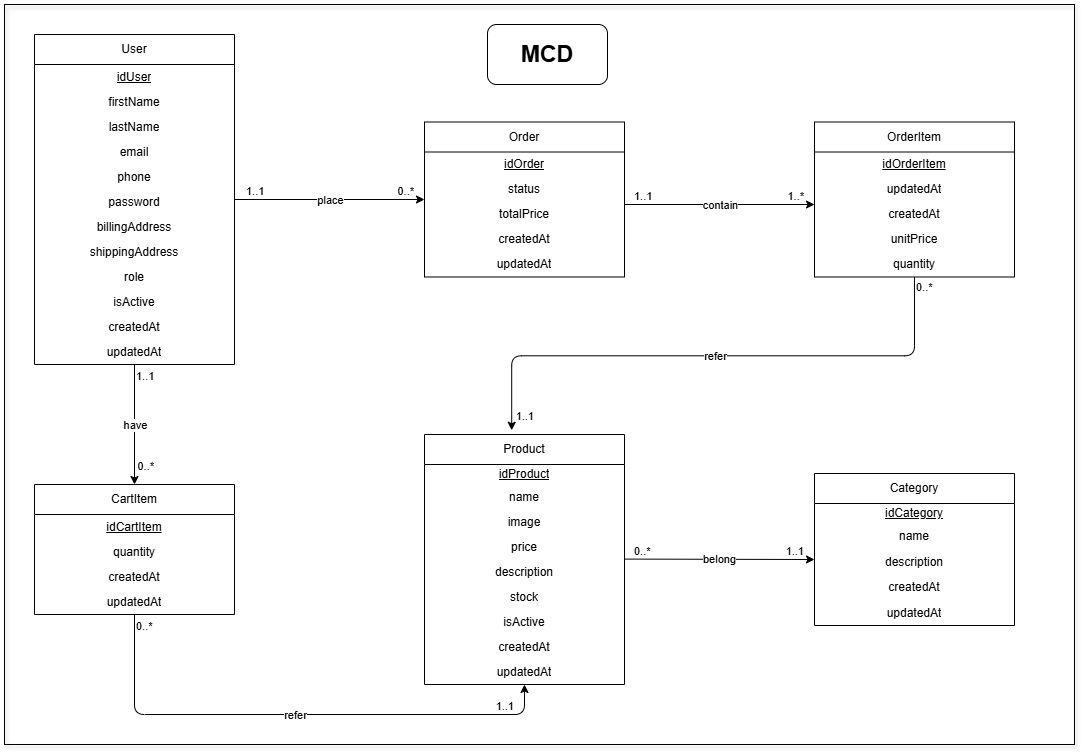

The diagram above was exported from draw.io. Its source (the exported page's mxGraphModel, read from the mxfile embedded in the PNG):
<mxGraphModel dx="1181" dy="907" grid="1" gridSize="10" guides="1" tooltips="1" connect="1" arrows="1" fold="1" page="1" pageScale="1.3" pageWidth="850" pageHeight="1100" math="0" shadow="0">
  <root>
    <mxCell id="0" />
    <mxCell id="1" parent="0" />
    <mxCell id="201" value="" style="rounded=0;whiteSpace=wrap;html=1;glass=0;shadow=1;fillColor=none;" parent="1" vertex="1">
      <mxGeometry x="10" y="10" width="1070" height="740" as="geometry" />
    </mxCell>
    <mxCell id="197" value="" style="rounded=1;whiteSpace=wrap;html=1;" parent="1" vertex="1">
      <mxGeometry x="493" y="30" width="120" height="60" as="geometry" />
    </mxCell>
    <mxCell id="3" value="User" style="swimlane;fontStyle=0;childLayout=stackLayout;horizontal=1;startSize=30;horizontalStack=0;resizeParent=1;resizeParentMax=0;resizeLast=0;collapsible=1;marginBottom=0;whiteSpace=wrap;html=1;" parent="1" vertex="1">
      <mxGeometry x="40" y="40" width="200" height="330" as="geometry" />
    </mxCell>
    <mxCell id="35" value="idUser" style="shape=partialRectangle;html=1;whiteSpace=wrap;connectable=0;strokeColor=inherit;overflow=hidden;fillColor=none;top=0;left=0;bottom=0;right=0;pointerEvents=1;fontStyle=4;fontSize=12;" parent="3" vertex="1">
      <mxGeometry y="30" width="200" height="25" as="geometry" />
    </mxCell>
    <mxCell id="36" value="firstName" style="shape=partialRectangle;html=1;whiteSpace=wrap;connectable=0;strokeColor=inherit;overflow=hidden;fillColor=none;top=0;left=0;bottom=0;right=0;pointerEvents=1;fontSize=12;" parent="3" vertex="1">
      <mxGeometry y="55" width="200" height="25" as="geometry" />
    </mxCell>
    <mxCell id="37" value="lastName" style="shape=partialRectangle;html=1;whiteSpace=wrap;connectable=0;strokeColor=inherit;overflow=hidden;fillColor=none;top=0;left=0;bottom=0;right=0;pointerEvents=1;fontSize=12;" parent="3" vertex="1">
      <mxGeometry y="80" width="200" height="25" as="geometry" />
    </mxCell>
    <mxCell id="38" value="email" style="shape=partialRectangle;html=1;whiteSpace=wrap;connectable=0;strokeColor=inherit;overflow=hidden;fillColor=none;top=0;left=0;bottom=0;right=0;pointerEvents=1;fontSize=12;" parent="3" vertex="1">
      <mxGeometry y="105" width="200" height="25" as="geometry" />
    </mxCell>
    <mxCell id="39" value="phone" style="shape=partialRectangle;html=1;whiteSpace=wrap;connectable=0;strokeColor=inherit;overflow=hidden;fillColor=none;top=0;left=0;bottom=0;right=0;pointerEvents=1;fontSize=12;" parent="3" vertex="1">
      <mxGeometry y="130" width="200" height="25" as="geometry" />
    </mxCell>
    <mxCell id="40" value="password" style="shape=partialRectangle;html=1;whiteSpace=wrap;connectable=0;strokeColor=inherit;overflow=hidden;fillColor=none;top=0;left=0;bottom=0;right=0;pointerEvents=1;fontSize=12;" parent="3" vertex="1">
      <mxGeometry y="155" width="200" height="25" as="geometry" />
    </mxCell>
    <mxCell id="41" value="billingAddress" style="shape=partialRectangle;html=1;whiteSpace=wrap;connectable=0;strokeColor=inherit;overflow=hidden;fillColor=none;top=0;left=0;bottom=0;right=0;pointerEvents=1;fontSize=12;" parent="3" vertex="1">
      <mxGeometry y="180" width="200" height="25" as="geometry" />
    </mxCell>
    <mxCell id="42" value="shippingAddress" style="shape=partialRectangle;html=1;whiteSpace=wrap;connectable=0;strokeColor=inherit;overflow=hidden;fillColor=none;top=0;left=0;bottom=0;right=0;pointerEvents=1;fontSize=12;" parent="3" vertex="1">
      <mxGeometry y="205" width="200" height="25" as="geometry" />
    </mxCell>
    <mxCell id="43" value="role" style="shape=partialRectangle;html=1;whiteSpace=wrap;connectable=0;strokeColor=inherit;overflow=hidden;fillColor=none;top=0;left=0;bottom=0;right=0;pointerEvents=1;fontSize=12;" parent="3" vertex="1">
      <mxGeometry y="230" width="200" height="25" as="geometry" />
    </mxCell>
    <mxCell id="44" value="isActive" style="shape=partialRectangle;html=1;whiteSpace=wrap;connectable=0;strokeColor=inherit;overflow=hidden;fillColor=none;top=0;left=0;bottom=0;right=0;pointerEvents=1;fontSize=12;" parent="3" vertex="1">
      <mxGeometry y="255" width="200" height="25" as="geometry" />
    </mxCell>
    <mxCell id="45" value="createdAt" style="shape=partialRectangle;html=1;whiteSpace=wrap;connectable=0;strokeColor=inherit;overflow=hidden;fillColor=none;top=0;left=0;bottom=0;right=0;pointerEvents=1;fontSize=12;" parent="3" vertex="1">
      <mxGeometry y="280" width="200" height="25" as="geometry" />
    </mxCell>
    <mxCell id="46" value="updatedAt" style="shape=partialRectangle;html=1;whiteSpace=wrap;connectable=0;strokeColor=inherit;overflow=hidden;fillColor=none;top=0;left=0;bottom=0;right=0;pointerEvents=1;fontSize=12;" parent="3" vertex="1">
      <mxGeometry y="305" width="200" height="25" as="geometry" />
    </mxCell>
    <mxCell id="16" value="Category" style="swimlane;fontStyle=0;childLayout=stackLayout;horizontal=1;startSize=30;horizontalStack=0;resizeParent=1;resizeParentMax=0;resizeLast=0;collapsible=1;marginBottom=0;whiteSpace=wrap;html=1;" parent="1" vertex="1">
      <mxGeometry x="820" y="479" width="200" height="152" as="geometry" />
    </mxCell>
    <mxCell id="29" value="idCategory" style="shape=partialRectangle;html=1;whiteSpace=wrap;connectable=0;strokeColor=inherit;overflow=hidden;fillColor=none;top=0;left=0;bottom=0;right=0;pointerEvents=1;fontStyle=4;fontSize=12;" parent="16" vertex="1">
      <mxGeometry y="30" width="200" height="20" as="geometry">
        <mxRectangle width="260" height="20" as="alternateBounds" />
      </mxGeometry>
    </mxCell>
    <mxCell id="31" value="name" style="shape=partialRectangle;html=1;whiteSpace=wrap;connectable=0;strokeColor=inherit;overflow=hidden;fillColor=none;top=0;left=0;bottom=0;right=0;pointerEvents=1;fontSize=12;" parent="16" vertex="1">
      <mxGeometry y="50" width="200" height="26" as="geometry">
        <mxRectangle width="260" height="26" as="alternateBounds" />
      </mxGeometry>
    </mxCell>
    <mxCell id="32" value="description" style="shape=partialRectangle;html=1;whiteSpace=wrap;connectable=0;strokeColor=inherit;overflow=hidden;fillColor=none;top=0;left=0;bottom=0;right=0;pointerEvents=1;fontSize=12;" parent="16" vertex="1">
      <mxGeometry y="76" width="200" height="25" as="geometry">
        <mxRectangle width="260" height="25" as="alternateBounds" />
      </mxGeometry>
    </mxCell>
    <mxCell id="33" value="createdAt" style="shape=partialRectangle;html=1;whiteSpace=wrap;connectable=0;strokeColor=inherit;overflow=hidden;fillColor=none;top=0;left=0;bottom=0;right=0;pointerEvents=1;fontSize=12;" parent="16" vertex="1">
      <mxGeometry y="101" width="200" height="26" as="geometry">
        <mxRectangle width="260" height="26" as="alternateBounds" />
      </mxGeometry>
    </mxCell>
    <mxCell id="34" value="updatedAt" style="shape=partialRectangle;html=1;whiteSpace=wrap;connectable=0;strokeColor=inherit;overflow=hidden;fillColor=none;top=0;left=0;bottom=0;right=0;pointerEvents=1;fontSize=12;" parent="16" vertex="1">
      <mxGeometry y="127" width="200" height="25" as="geometry">
        <mxRectangle width="260" height="25" as="alternateBounds" />
      </mxGeometry>
    </mxCell>
    <mxCell id="47" value="Product" style="swimlane;fontStyle=0;childLayout=stackLayout;horizontal=1;startSize=30;horizontalStack=0;resizeParent=1;resizeParentMax=0;resizeLast=0;collapsible=1;marginBottom=0;whiteSpace=wrap;html=1;" parent="1" vertex="1">
      <mxGeometry x="430" y="440" width="200" height="250" as="geometry" />
    </mxCell>
    <mxCell id="53" value="idProduct" style="shape=partialRectangle;html=1;whiteSpace=wrap;connectable=0;strokeColor=inherit;overflow=hidden;fillColor=none;top=0;left=0;bottom=0;right=0;pointerEvents=1;fontStyle=4;fontSize=12;" parent="47" vertex="1">
      <mxGeometry y="30" width="200" height="20" as="geometry">
        <mxRectangle width="220" height="20" as="alternateBounds" />
      </mxGeometry>
    </mxCell>
    <mxCell id="55" value="name" style="shape=partialRectangle;html=1;whiteSpace=wrap;connectable=0;strokeColor=inherit;overflow=hidden;fillColor=none;top=0;left=0;bottom=0;right=0;pointerEvents=1;fontSize=12;" parent="47" vertex="1">
      <mxGeometry y="50" width="200" height="25" as="geometry">
        <mxRectangle width="220" height="25" as="alternateBounds" />
      </mxGeometry>
    </mxCell>
    <mxCell id="56" value="image" style="shape=partialRectangle;html=1;whiteSpace=wrap;connectable=0;strokeColor=inherit;overflow=hidden;fillColor=none;top=0;left=0;bottom=0;right=0;pointerEvents=1;fontSize=12;" parent="47" vertex="1">
      <mxGeometry y="75" width="200" height="25" as="geometry">
        <mxRectangle width="220" height="25" as="alternateBounds" />
      </mxGeometry>
    </mxCell>
    <mxCell id="58" value="price" style="shape=partialRectangle;html=1;whiteSpace=wrap;connectable=0;strokeColor=inherit;overflow=hidden;fillColor=none;top=0;left=0;bottom=0;right=0;pointerEvents=1;fontSize=12;" parent="47" vertex="1">
      <mxGeometry y="100" width="200" height="25" as="geometry">
        <mxRectangle width="220" height="25" as="alternateBounds" />
      </mxGeometry>
    </mxCell>
    <mxCell id="57" value="description" style="shape=partialRectangle;html=1;whiteSpace=wrap;connectable=0;strokeColor=inherit;overflow=hidden;fillColor=none;top=0;left=0;bottom=0;right=0;pointerEvents=1;fontSize=12;" parent="47" vertex="1">
      <mxGeometry y="125" width="200" height="25" as="geometry">
        <mxRectangle width="220" height="25" as="alternateBounds" />
      </mxGeometry>
    </mxCell>
    <mxCell id="59" value="stock" style="shape=partialRectangle;html=1;whiteSpace=wrap;connectable=0;strokeColor=inherit;overflow=hidden;fillColor=none;top=0;left=0;bottom=0;right=0;pointerEvents=1;fontSize=12;" parent="47" vertex="1">
      <mxGeometry y="150" width="200" height="25" as="geometry">
        <mxRectangle width="220" height="25" as="alternateBounds" />
      </mxGeometry>
    </mxCell>
    <mxCell id="60" value="isActive" style="shape=partialRectangle;html=1;whiteSpace=wrap;connectable=0;strokeColor=inherit;overflow=hidden;fillColor=none;top=0;left=0;bottom=0;right=0;pointerEvents=1;fontSize=12;" parent="47" vertex="1">
      <mxGeometry y="175" width="200" height="25" as="geometry">
        <mxRectangle width="220" height="25" as="alternateBounds" />
      </mxGeometry>
    </mxCell>
    <mxCell id="61" value="createdAt" style="shape=partialRectangle;html=1;whiteSpace=wrap;connectable=0;strokeColor=inherit;overflow=hidden;fillColor=none;top=0;left=0;bottom=0;right=0;pointerEvents=1;fontSize=12;" parent="47" vertex="1">
      <mxGeometry y="200" width="200" height="25" as="geometry">
        <mxRectangle width="220" height="25" as="alternateBounds" />
      </mxGeometry>
    </mxCell>
    <mxCell id="62" value="updatedAt" style="shape=partialRectangle;html=1;whiteSpace=wrap;connectable=0;strokeColor=inherit;overflow=hidden;fillColor=none;top=0;left=0;bottom=0;right=0;pointerEvents=1;fontSize=12;" parent="47" vertex="1">
      <mxGeometry y="225" width="200" height="25" as="geometry">
        <mxRectangle width="220" height="25" as="alternateBounds" />
      </mxGeometry>
    </mxCell>
    <mxCell id="85" value="OrderItem" style="swimlane;fontStyle=0;childLayout=stackLayout;horizontal=1;startSize=30;horizontalStack=0;resizeParent=1;resizeParentMax=0;resizeLast=0;collapsible=1;marginBottom=0;whiteSpace=wrap;html=1;" parent="1" vertex="1">
      <mxGeometry x="820" y="127.5" width="200" height="155" as="geometry" />
    </mxCell>
    <mxCell id="96" value="idOrderItem" style="shape=partialRectangle;html=1;whiteSpace=wrap;connectable=0;strokeColor=inherit;overflow=hidden;fillColor=none;top=0;left=0;bottom=0;right=0;pointerEvents=1;fontStyle=4;fontSize=12;" parent="85" vertex="1">
      <mxGeometry y="30" width="200" height="25" as="geometry" />
    </mxCell>
    <mxCell id="102" value="updatedAt" style="shape=partialRectangle;html=1;whiteSpace=wrap;connectable=0;strokeColor=inherit;overflow=hidden;fillColor=none;top=0;left=0;bottom=0;right=0;pointerEvents=1;fontSize=12;" parent="85" vertex="1">
      <mxGeometry y="55" width="200" height="25" as="geometry" />
    </mxCell>
    <mxCell id="101" value="createdAt" style="shape=partialRectangle;html=1;whiteSpace=wrap;connectable=0;strokeColor=inherit;overflow=hidden;fillColor=none;top=0;left=0;bottom=0;right=0;pointerEvents=1;fontSize=12;" parent="85" vertex="1">
      <mxGeometry y="80" width="200" height="25" as="geometry" />
    </mxCell>
    <mxCell id="100" value="unitPrice" style="shape=partialRectangle;html=1;whiteSpace=wrap;connectable=0;strokeColor=inherit;overflow=hidden;fillColor=none;top=0;left=0;bottom=0;right=0;pointerEvents=1;fontSize=12;" parent="85" vertex="1">
      <mxGeometry y="105" width="200" height="25" as="geometry" />
    </mxCell>
    <mxCell id="99" value="quantity" style="shape=partialRectangle;html=1;whiteSpace=wrap;connectable=0;strokeColor=inherit;overflow=hidden;fillColor=none;top=0;left=0;bottom=0;right=0;pointerEvents=1;fontSize=12;" parent="85" vertex="1">
      <mxGeometry y="130" width="200" height="25" as="geometry" />
    </mxCell>
    <mxCell id="117" value="CartItem" style="swimlane;fontStyle=0;childLayout=stackLayout;horizontal=1;startSize=30;horizontalStack=0;resizeParent=1;resizeParentMax=0;resizeLast=0;collapsible=1;marginBottom=0;whiteSpace=wrap;html=1;" parent="1" vertex="1">
      <mxGeometry x="40" y="490" width="200" height="130" as="geometry" />
    </mxCell>
    <mxCell id="125" value="idCartItem" style="shape=partialRectangle;html=1;whiteSpace=wrap;connectable=0;strokeColor=inherit;overflow=hidden;fillColor=none;top=0;left=0;bottom=0;right=0;pointerEvents=1;fontStyle=4;fontSize=12;" parent="117" vertex="1">
      <mxGeometry y="30" width="200" height="25" as="geometry" />
    </mxCell>
    <mxCell id="128" value="quantity" style="shape=partialRectangle;html=1;whiteSpace=wrap;connectable=0;strokeColor=inherit;overflow=hidden;fillColor=none;top=0;left=0;bottom=0;right=0;pointerEvents=1;fontSize=12;" parent="117" vertex="1">
      <mxGeometry y="55" width="200" height="25" as="geometry" />
    </mxCell>
    <mxCell id="129" value="createdAt" style="shape=partialRectangle;html=1;whiteSpace=wrap;connectable=0;strokeColor=inherit;overflow=hidden;fillColor=none;top=0;left=0;bottom=0;right=0;pointerEvents=1;fontSize=12;" parent="117" vertex="1">
      <mxGeometry y="80" width="200" height="25" as="geometry" />
    </mxCell>
    <mxCell id="130" value="updatedAt" style="shape=partialRectangle;html=1;whiteSpace=wrap;connectable=0;strokeColor=inherit;overflow=hidden;fillColor=none;top=0;left=0;bottom=0;right=0;pointerEvents=1;fontSize=12;" parent="117" vertex="1">
      <mxGeometry y="105" width="200" height="25" as="geometry" />
    </mxCell>
    <mxCell id="103" value="Order" style="swimlane;fontStyle=0;childLayout=stackLayout;horizontal=1;startSize=30;horizontalStack=0;resizeParent=1;resizeParentMax=0;resizeLast=0;collapsible=1;marginBottom=0;whiteSpace=wrap;html=1;" parent="1" vertex="1">
      <mxGeometry x="430" y="127.5" width="200" height="155" as="geometry" />
    </mxCell>
    <mxCell id="111" value="idOrder" style="shape=partialRectangle;html=1;whiteSpace=wrap;connectable=0;strokeColor=inherit;overflow=hidden;fillColor=none;top=0;left=0;bottom=0;right=0;pointerEvents=1;fontStyle=4;fontSize=12;" parent="103" vertex="1">
      <mxGeometry y="30" width="200" height="25" as="geometry" />
    </mxCell>
    <mxCell id="113" value="status" style="shape=partialRectangle;html=1;whiteSpace=wrap;connectable=0;strokeColor=inherit;overflow=hidden;fillColor=none;top=0;left=0;bottom=0;right=0;pointerEvents=1;fontSize=12;" parent="103" vertex="1">
      <mxGeometry y="55" width="200" height="25" as="geometry" />
    </mxCell>
    <mxCell id="114" value="totalPrice" style="shape=partialRectangle;html=1;whiteSpace=wrap;connectable=0;strokeColor=inherit;overflow=hidden;fillColor=none;top=0;left=0;bottom=0;right=0;pointerEvents=1;fontSize=12;" parent="103" vertex="1">
      <mxGeometry y="80" width="200" height="25" as="geometry" />
    </mxCell>
    <mxCell id="115" value="createdAt" style="shape=partialRectangle;html=1;whiteSpace=wrap;connectable=0;strokeColor=inherit;overflow=hidden;fillColor=none;top=0;left=0;bottom=0;right=0;pointerEvents=1;fontSize=12;" parent="103" vertex="1">
      <mxGeometry y="105" width="200" height="25" as="geometry" />
    </mxCell>
    <mxCell id="116" value="updatedAt" style="shape=partialRectangle;html=1;whiteSpace=wrap;connectable=0;strokeColor=inherit;overflow=hidden;fillColor=none;top=0;left=0;bottom=0;right=0;pointerEvents=1;fontSize=12;" parent="103" vertex="1">
      <mxGeometry y="130" width="200" height="25" as="geometry" />
    </mxCell>
    <mxCell id="163" value="" style="endArrow=classic;html=1;exitX=1;exitY=0.5;exitDx=0;exitDy=0;entryX=0;entryY=0.5;entryDx=0;entryDy=0;" parent="1" source="3" target="103" edge="1">
      <mxGeometry relative="1" as="geometry">
        <mxPoint x="250" y="420" as="sourcePoint" />
        <mxPoint x="410" y="420" as="targetPoint" />
      </mxGeometry>
    </mxCell>
    <mxCell id="164" value="place" style="edgeLabel;resizable=0;html=1;;align=center;verticalAlign=middle;" parent="163" connectable="0" vertex="1">
      <mxGeometry relative="1" as="geometry" />
    </mxCell>
    <mxCell id="165" value="1..1" style="edgeLabel;resizable=0;html=1;;align=left;verticalAlign=bottom;" parent="163" connectable="0" vertex="1">
      <mxGeometry x="-1" relative="1" as="geometry">
        <mxPoint x="10" as="offset" />
      </mxGeometry>
    </mxCell>
    <mxCell id="166" value="0..*" style="edgeLabel;resizable=0;html=1;;align=right;verticalAlign=bottom;" parent="163" connectable="0" vertex="1">
      <mxGeometry x="1" relative="1" as="geometry">
        <mxPoint x="-10" as="offset" />
      </mxGeometry>
    </mxCell>
    <mxCell id="168" value="" style="endArrow=classic;html=1;exitX=0.5;exitY=1;exitDx=0;exitDy=0;entryX=0.5;entryY=0;entryDx=0;entryDy=0;" parent="1" source="3" target="117" edge="1">
      <mxGeometry relative="1" as="geometry">
        <mxPoint x="210" y="270" as="sourcePoint" />
        <mxPoint x="370" y="270" as="targetPoint" />
      </mxGeometry>
    </mxCell>
    <mxCell id="169" value="have" style="edgeLabel;resizable=0;html=1;;align=center;verticalAlign=middle;" parent="168" connectable="0" vertex="1">
      <mxGeometry relative="1" as="geometry" />
    </mxCell>
    <mxCell id="170" value="1..1" style="edgeLabel;resizable=0;html=1;;align=left;verticalAlign=bottom;" parent="168" connectable="0" vertex="1">
      <mxGeometry x="-1" relative="1" as="geometry">
        <mxPoint y="20" as="offset" />
      </mxGeometry>
    </mxCell>
    <mxCell id="171" value="0..*" style="edgeLabel;resizable=0;html=1;;align=right;verticalAlign=bottom;" parent="168" connectable="0" vertex="1">
      <mxGeometry x="1" relative="1" as="geometry">
        <mxPoint x="20" y="-10" as="offset" />
      </mxGeometry>
    </mxCell>
    <mxCell id="172" value="" style="endArrow=classic;html=1;exitX=0.5;exitY=1;exitDx=0;exitDy=0;entryX=0.436;entryY=-0.017;entryDx=0;entryDy=0;entryPerimeter=0;edgeStyle=orthogonalEdgeStyle;" parent="1" source="85" target="47" edge="1">
      <mxGeometry relative="1" as="geometry">
        <mxPoint x="840" y="340" as="sourcePoint" />
        <mxPoint x="1000" y="340" as="targetPoint" />
      </mxGeometry>
    </mxCell>
    <mxCell id="173" value="refer" style="edgeLabel;resizable=0;html=1;;align=center;verticalAlign=middle;" parent="172" connectable="0" vertex="1">
      <mxGeometry relative="1" as="geometry" />
    </mxCell>
    <mxCell id="174" value="0..*" style="edgeLabel;resizable=0;html=1;;align=left;verticalAlign=bottom;" parent="172" connectable="0" vertex="1">
      <mxGeometry x="-1" relative="1" as="geometry">
        <mxPoint y="18" as="offset" />
      </mxGeometry>
    </mxCell>
    <mxCell id="175" value="1..1" style="edgeLabel;resizable=0;html=1;;align=right;verticalAlign=bottom;" parent="172" connectable="0" vertex="1">
      <mxGeometry x="1" relative="1" as="geometry">
        <mxPoint x="23" y="-6" as="offset" />
      </mxGeometry>
    </mxCell>
    <mxCell id="177" value="" style="endArrow=classic;html=1;" parent="1" edge="1">
      <mxGeometry relative="1" as="geometry">
        <mxPoint x="630" y="210" as="sourcePoint" />
        <mxPoint x="820" y="210" as="targetPoint" />
      </mxGeometry>
    </mxCell>
    <mxCell id="178" value="contain" style="edgeLabel;resizable=0;html=1;;align=center;verticalAlign=middle;" parent="177" connectable="0" vertex="1">
      <mxGeometry relative="1" as="geometry" />
    </mxCell>
    <mxCell id="179" value="1..1" style="edgeLabel;resizable=0;html=1;;align=left;verticalAlign=bottom;" parent="177" connectable="0" vertex="1">
      <mxGeometry x="-1" relative="1" as="geometry">
        <mxPoint x="8" as="offset" />
      </mxGeometry>
    </mxCell>
    <mxCell id="180" value="1..*" style="edgeLabel;resizable=0;html=1;;align=right;verticalAlign=bottom;" parent="177" connectable="0" vertex="1">
      <mxGeometry x="1" relative="1" as="geometry">
        <mxPoint x="-10" as="offset" />
      </mxGeometry>
    </mxCell>
    <mxCell id="181" value="" style="endArrow=classic;html=1;" parent="1" edge="1">
      <mxGeometry relative="1" as="geometry">
        <mxPoint x="630" y="564.58" as="sourcePoint" />
        <mxPoint x="820" y="565" as="targetPoint" />
      </mxGeometry>
    </mxCell>
    <mxCell id="182" value="belong" style="edgeLabel;resizable=0;html=1;;align=center;verticalAlign=middle;" parent="181" connectable="0" vertex="1">
      <mxGeometry relative="1" as="geometry" />
    </mxCell>
    <mxCell id="183" value="0..*" style="edgeLabel;resizable=0;html=1;;align=left;verticalAlign=bottom;" parent="181" connectable="0" vertex="1">
      <mxGeometry x="-1" relative="1" as="geometry">
        <mxPoint x="8" as="offset" />
      </mxGeometry>
    </mxCell>
    <mxCell id="184" value="1..1" style="edgeLabel;resizable=0;html=1;;align=right;verticalAlign=bottom;" parent="181" connectable="0" vertex="1">
      <mxGeometry x="1" relative="1" as="geometry">
        <mxPoint x="-10" as="offset" />
      </mxGeometry>
    </mxCell>
    <mxCell id="185" value="" style="endArrow=classic;html=1;exitX=0.5;exitY=1;exitDx=0;exitDy=0;entryX=0.5;entryY=1;entryDx=0;entryDy=0;edgeStyle=orthogonalEdgeStyle;" parent="1" source="117" target="47" edge="1">
      <mxGeometry relative="1" as="geometry">
        <mxPoint x="240" y="450" as="sourcePoint" />
        <mxPoint x="400" y="450" as="targetPoint" />
        <Array as="points">
          <mxPoint x="140" y="720" />
          <mxPoint x="530" y="720" />
        </Array>
      </mxGeometry>
    </mxCell>
    <mxCell id="186" value="refer" style="edgeLabel;resizable=0;html=1;;align=center;verticalAlign=middle;" parent="185" connectable="0" vertex="1">
      <mxGeometry relative="1" as="geometry" />
    </mxCell>
    <mxCell id="187" value="0..*" style="edgeLabel;resizable=0;html=1;;align=left;verticalAlign=bottom;" parent="185" connectable="0" vertex="1">
      <mxGeometry x="-1" relative="1" as="geometry">
        <mxPoint y="20" as="offset" />
      </mxGeometry>
    </mxCell>
    <mxCell id="188" value="1..1" style="edgeLabel;resizable=0;html=1;;align=right;verticalAlign=bottom;" parent="185" connectable="0" vertex="1">
      <mxGeometry x="1" relative="1" as="geometry">
        <mxPoint x="-10" y="30" as="offset" />
      </mxGeometry>
    </mxCell>
    <mxCell id="195" value="MCD" style="text;html=1;align=center;verticalAlign=middle;whiteSpace=wrap;rounded=0;rotation=0;fontStyle=1;fontSize=23;" parent="1" vertex="1">
      <mxGeometry x="523" y="45" width="60" height="30" as="geometry" />
    </mxCell>
  </root>
</mxGraphModel>